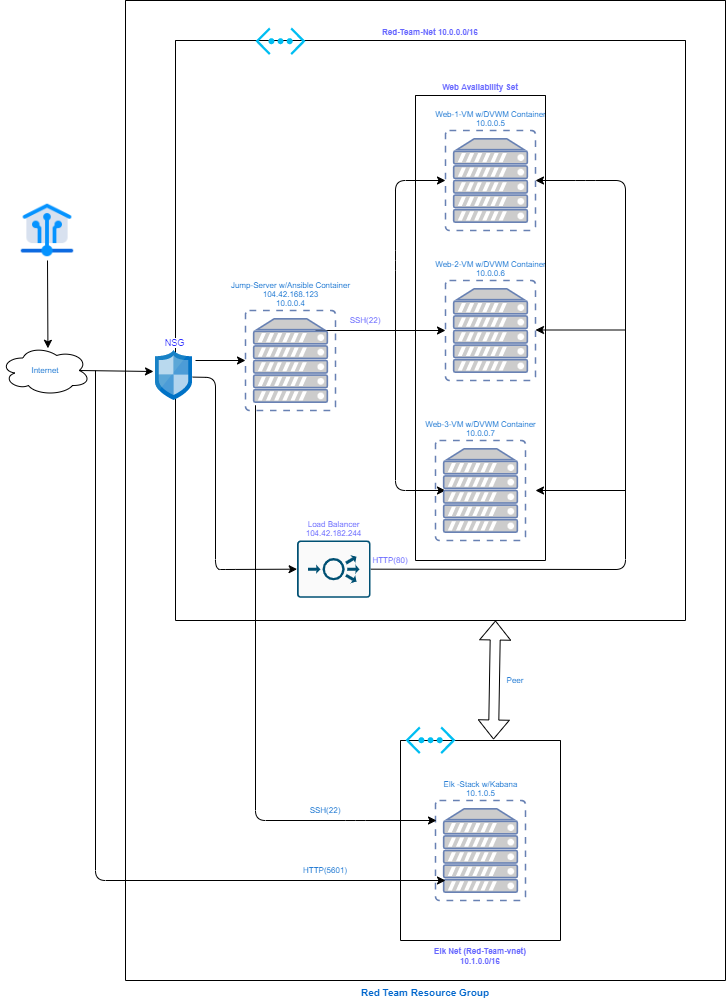

The diagram above was exported from draw.io. Its source (the exported page's mxGraphModel, read from the mxfile embedded in the PNG):
<mxGraphModel dx="1038" dy="521" grid="1" gridSize="10" guides="1" tooltips="1" connect="1" arrows="1" fold="1" page="1" pageScale="1" pageWidth="850" pageHeight="1100" math="0" shadow="0">
  <root>
    <mxCell id="0" />
    <mxCell id="1" parent="0" />
    <mxCell id="XuvPcT357RCqGDQlhP41-3" value="" style="ellipse;shape=cloud;whiteSpace=wrap;html=1;" vertex="1" parent="1">
      <mxGeometry x="25" y="365" width="90" height="50" as="geometry" />
    </mxCell>
    <mxCell id="XuvPcT357RCqGDQlhP41-5" value="Web-1-VM w/DVWM Container&lt;br&gt;10.0.0.5" style="fontColor=#0066CC;verticalAlign=bottom;verticalLabelPosition=top;labelPosition=center;align=center;html=1;outlineConnect=0;fillColor=#CCCCCC;strokeColor=#6881B3;gradientColor=none;gradientDirection=north;strokeWidth=2;shape=mxgraph.networks.virtual_server;fontSize=8;" vertex="1" parent="1">
      <mxGeometry x="470" y="150" width="90" height="100" as="geometry" />
    </mxCell>
    <mxCell id="XuvPcT357RCqGDQlhP41-6" value="Web-2-VM w/DVWM Container&lt;br&gt;10.0.0.6" style="fontColor=#0066CC;verticalAlign=bottom;verticalLabelPosition=top;labelPosition=center;align=center;html=1;outlineConnect=0;fillColor=#CCCCCC;strokeColor=#6881B3;gradientColor=none;gradientDirection=north;strokeWidth=2;shape=mxgraph.networks.virtual_server;fontSize=8;direction=east;" vertex="1" parent="1">
      <mxGeometry x="470" y="300" width="90" height="100" as="geometry" />
    </mxCell>
    <mxCell id="XuvPcT357RCqGDQlhP41-11" value="" style="shape=image;html=1;verticalAlign=top;verticalLabelPosition=bottom;labelBackgroundColor=#ffffff;imageAspect=0;aspect=fixed;image=https://cdn4.iconfinder.com/data/icons/internet-security-flat-2/32/Internet_Security_home_house_smart_network_sharing-128.png" vertex="1" parent="1">
      <mxGeometry x="42" y="220" width="60" height="60" as="geometry" />
    </mxCell>
    <mxCell id="XuvPcT357RCqGDQlhP41-14" value="" style="endArrow=classic;html=1;fontSize=8;fontColor=#6666FF;exitX=1;exitY=0.5;exitDx=0;exitDy=0;exitPerimeter=0;" edge="1" parent="1" source="XuvPcT357RCqGDQlhP41-9">
      <mxGeometry width="50" height="50" relative="1" as="geometry">
        <mxPoint x="580" y="630" as="sourcePoint" />
        <mxPoint x="560" y="200" as="targetPoint" />
        <Array as="points">
          <mxPoint x="650" y="589" />
          <mxPoint x="650" y="200" />
          <mxPoint x="610" y="200" />
        </Array>
      </mxGeometry>
    </mxCell>
    <mxCell id="XuvPcT357RCqGDQlhP41-15" value="" style="endArrow=classic;html=1;fontSize=8;fontColor=#6666FF;" edge="1" parent="1">
      <mxGeometry width="50" height="50" relative="1" as="geometry">
        <mxPoint x="650" y="349.5" as="sourcePoint" />
        <mxPoint x="560" y="349.5" as="targetPoint" />
      </mxGeometry>
    </mxCell>
    <mxCell id="XuvPcT357RCqGDQlhP41-16" value="" style="endArrow=classic;html=1;fontSize=8;fontColor=#6666FF;" edge="1" parent="1">
      <mxGeometry width="50" height="50" relative="1" as="geometry">
        <mxPoint x="650" y="510" as="sourcePoint" />
        <mxPoint x="560" y="510" as="targetPoint" />
      </mxGeometry>
    </mxCell>
    <mxCell id="XuvPcT357RCqGDQlhP41-17" value="" style="endArrow=classic;html=1;fontSize=8;fontColor=#6666FF;" edge="1" parent="1" target="XuvPcT357RCqGDQlhP41-6">
      <mxGeometry width="50" height="50" relative="1" as="geometry">
        <mxPoint x="340" y="350" as="sourcePoint" />
        <mxPoint x="420" y="330" as="targetPoint" />
      </mxGeometry>
    </mxCell>
    <mxCell id="XuvPcT357RCqGDQlhP41-22" value="" style="endArrow=classic;html=1;fontSize=8;fontColor=#6666FF;entryX=0;entryY=0.5;entryDx=0;entryDy=0;entryPerimeter=0;" edge="1" parent="1" target="XuvPcT357RCqGDQlhP41-5">
      <mxGeometry width="50" height="50" relative="1" as="geometry">
        <mxPoint x="420" y="350" as="sourcePoint" />
        <mxPoint x="400" y="140" as="targetPoint" />
        <Array as="points">
          <mxPoint x="420" y="280" />
          <mxPoint x="420" y="200" />
        </Array>
      </mxGeometry>
    </mxCell>
    <mxCell id="XuvPcT357RCqGDQlhP41-23" value="" style="endArrow=classic;html=1;fontSize=8;fontColor=#6666FF;" edge="1" parent="1">
      <mxGeometry width="50" height="50" relative="1" as="geometry">
        <mxPoint x="420" y="350" as="sourcePoint" />
        <mxPoint x="470" y="510" as="targetPoint" />
        <Array as="points">
          <mxPoint x="420" y="510" />
        </Array>
      </mxGeometry>
    </mxCell>
    <mxCell id="XuvPcT357RCqGDQlhP41-24" value="SSH(22)" style="text;html=1;strokeColor=none;fillColor=none;align=center;verticalAlign=middle;whiteSpace=wrap;rounded=0;fontSize=8;fontColor=#6666FF;" vertex="1" parent="1">
      <mxGeometry x="370" y="330" width="40" height="20" as="geometry" />
    </mxCell>
    <mxCell id="XuvPcT357RCqGDQlhP41-26" value="Red-Team-Net 10.0.0.0/16" style="swimlane;startSize=0;fontSize=8;fontColor=#6666FF;labelPosition=center;verticalLabelPosition=top;align=center;verticalAlign=bottom;" vertex="1" parent="1">
      <mxGeometry x="200" y="60" width="510" height="580" as="geometry" />
    </mxCell>
    <mxCell id="XuvPcT357RCqGDQlhP41-12" value="NSG" style="sketch=0;aspect=fixed;html=1;points=[];align=center;image;fontSize=9;image=img/lib/mscae/Network_Security_Groups_Classic.svg;labelPosition=center;verticalLabelPosition=top;verticalAlign=bottom;fontColor=#3333FF;" vertex="1" parent="XuvPcT357RCqGDQlhP41-26">
      <mxGeometry x="-20" y="310" width="37" height="50" as="geometry" />
    </mxCell>
    <mxCell id="XuvPcT357RCqGDQlhP41-8" value="Jump-Server w/Ansible Container&lt;br&gt;104.42.168.123&lt;br&gt;10.0.0.4" style="fontColor=#0066CC;verticalAlign=bottom;verticalLabelPosition=top;labelPosition=center;align=center;html=1;outlineConnect=0;fillColor=#CCCCCC;strokeColor=#6881B3;gradientColor=none;gradientDirection=north;strokeWidth=2;shape=mxgraph.networks.virtual_server;fontSize=8;" vertex="1" parent="XuvPcT357RCqGDQlhP41-26">
      <mxGeometry x="70" y="270" width="90" height="100" as="geometry" />
    </mxCell>
    <mxCell id="XuvPcT357RCqGDQlhP41-32" value="" style="endArrow=classic;html=1;fontSize=8;fontColor=#6666FF;" edge="1" parent="XuvPcT357RCqGDQlhP41-26" target="XuvPcT357RCqGDQlhP41-8">
      <mxGeometry width="50" height="50" relative="1" as="geometry">
        <mxPoint x="20" y="320" as="sourcePoint" />
        <mxPoint x="70" y="270" as="targetPoint" />
      </mxGeometry>
    </mxCell>
    <mxCell id="XuvPcT357RCqGDQlhP41-7" value="Web-3-VM w/DVWM Container&lt;br&gt;10.0.0.7" style="fontColor=#0066CC;verticalAlign=bottom;verticalLabelPosition=top;labelPosition=center;align=center;html=1;outlineConnect=0;fillColor=#CCCCCC;strokeColor=#6881B3;gradientColor=none;gradientDirection=north;strokeWidth=2;shape=mxgraph.networks.virtual_server;fontSize=8;" vertex="1" parent="XuvPcT357RCqGDQlhP41-26">
      <mxGeometry x="260" y="400" width="90" height="100" as="geometry" />
    </mxCell>
    <mxCell id="XuvPcT357RCqGDQlhP41-25" value="Web Availability Set" style="swimlane;startSize=0;fontSize=8;fontColor=#6666FF;labelPosition=center;verticalLabelPosition=top;align=center;verticalAlign=bottom;" vertex="1" parent="XuvPcT357RCqGDQlhP41-26">
      <mxGeometry x="240" y="55" width="130" height="465" as="geometry" />
    </mxCell>
    <mxCell id="XuvPcT357RCqGDQlhP41-28" value="" style="endArrow=classic;html=1;fontSize=8;fontColor=#6666FF;exitX=0.5;exitY=1;exitDx=0;exitDy=0;entryX=0.527;entryY=0.056;entryDx=0;entryDy=0;entryPerimeter=0;" edge="1" parent="1" source="XuvPcT357RCqGDQlhP41-11" target="XuvPcT357RCqGDQlhP41-3">
      <mxGeometry width="50" height="50" relative="1" as="geometry">
        <mxPoint x="40" y="320" as="sourcePoint" />
        <mxPoint x="71" y="350" as="targetPoint" />
      </mxGeometry>
    </mxCell>
    <mxCell id="XuvPcT357RCqGDQlhP41-29" value="" style="endArrow=classic;html=1;fontSize=8;fontColor=#6666FF;entryX=-0.054;entryY=0.42;entryDx=0;entryDy=0;entryPerimeter=0;exitX=0.875;exitY=0.5;exitDx=0;exitDy=0;exitPerimeter=0;" edge="1" parent="1" source="XuvPcT357RCqGDQlhP41-3" target="XuvPcT357RCqGDQlhP41-12">
      <mxGeometry width="50" height="50" relative="1" as="geometry">
        <mxPoint x="110" y="371" as="sourcePoint" />
        <mxPoint x="130" y="420" as="targetPoint" />
      </mxGeometry>
    </mxCell>
    <mxCell id="XuvPcT357RCqGDQlhP41-34" value="Elk Net (Red-Team-vnet)&#10;10.1.0.0/16" style="swimlane;startSize=0;fontSize=8;fontColor=#6666FF;labelPosition=center;verticalLabelPosition=bottom;align=center;verticalAlign=top;" vertex="1" parent="1">
      <mxGeometry x="425" y="760" width="160" height="200" as="geometry" />
    </mxCell>
    <mxCell id="XuvPcT357RCqGDQlhP41-10" value="Elk -Stack w/Kabana&lt;br&gt;10.1.0.5" style="fontColor=#0066CC;verticalAlign=bottom;verticalLabelPosition=top;labelPosition=center;align=center;html=1;outlineConnect=0;fillColor=#CCCCCC;strokeColor=#6881B3;gradientColor=none;gradientDirection=north;strokeWidth=2;shape=mxgraph.networks.virtual_server;fontSize=8;" vertex="1" parent="XuvPcT357RCqGDQlhP41-34">
      <mxGeometry x="35" y="60" width="90" height="100" as="geometry" />
    </mxCell>
    <mxCell id="XuvPcT357RCqGDQlhP41-36" value="" style="shape=flexArrow;endArrow=classic;startArrow=classic;html=1;fontSize=8;fontColor=#6666FF;" edge="1" parent="1">
      <mxGeometry width="100" height="100" relative="1" as="geometry">
        <mxPoint x="518" y="759" as="sourcePoint" />
        <mxPoint x="520" y="640" as="targetPoint" />
      </mxGeometry>
    </mxCell>
    <mxCell id="XuvPcT357RCqGDQlhP41-37" value="" style="verticalLabelPosition=bottom;html=1;verticalAlign=top;align=center;strokeColor=none;fillColor=#00BEF2;shape=mxgraph.azure.virtual_network;pointerEvents=1;fontSize=8;fontColor=#6666FF;" vertex="1" parent="1">
      <mxGeometry x="280" y="47" width="50" height="27.5" as="geometry" />
    </mxCell>
    <mxCell id="XuvPcT357RCqGDQlhP41-38" value="" style="verticalLabelPosition=bottom;html=1;verticalAlign=top;align=center;strokeColor=none;fillColor=#00BEF2;shape=mxgraph.azure.virtual_network;pointerEvents=1;fontSize=8;fontColor=#6666FF;" vertex="1" parent="1">
      <mxGeometry x="430" y="746" width="50" height="27.500000000000004" as="geometry" />
    </mxCell>
    <mxCell id="XuvPcT357RCqGDQlhP41-41" value="Peer&lt;br&gt;" style="text;html=1;strokeColor=none;fillColor=none;align=center;verticalAlign=middle;whiteSpace=wrap;rounded=0;fontSize=8;fontColor=#0066CC;" vertex="1" parent="1">
      <mxGeometry x="520" y="690" width="40" height="20" as="geometry" />
    </mxCell>
    <mxCell id="XuvPcT357RCqGDQlhP41-42" value="Internet" style="text;html=1;strokeColor=none;fillColor=none;align=center;verticalAlign=middle;whiteSpace=wrap;rounded=0;fontSize=8;fontColor=#0066CC;" vertex="1" parent="1">
      <mxGeometry x="50" y="380" width="40" height="20" as="geometry" />
    </mxCell>
    <mxCell id="XuvPcT357RCqGDQlhP41-43" value="" style="endArrow=classic;html=1;fontSize=8;fontColor=#0066CC;" edge="1" parent="1">
      <mxGeometry width="50" height="50" relative="1" as="geometry">
        <mxPoint x="120" y="390" as="sourcePoint" />
        <mxPoint x="470" y="900" as="targetPoint" />
        <Array as="points">
          <mxPoint x="120" y="900" />
        </Array>
      </mxGeometry>
    </mxCell>
    <mxCell id="XuvPcT357RCqGDQlhP41-45" value="Red Team Resource Group" style="swimlane;startSize=0;fontSize=10;fontColor=#0066CC;labelPosition=center;verticalLabelPosition=bottom;align=center;verticalAlign=top;" vertex="1" parent="1">
      <mxGeometry x="150" y="20" width="600" height="980" as="geometry" />
    </mxCell>
    <mxCell id="XuvPcT357RCqGDQlhP41-9" value="Load Balancer&lt;br&gt;104.42.182.244" style="sketch=0;points=[[0.015,0.015,0],[0.985,0.015,0],[0.985,0.985,0],[0.015,0.985,0],[0.25,0,0],[0.5,0,0],[0.75,0,0],[1,0.25,0],[1,0.5,0],[1,0.75,0],[0.75,1,0],[0.5,1,0],[0.25,1,0],[0,0.75,0],[0,0.5,0],[0,0.25,0]];verticalLabelPosition=top;html=1;verticalAlign=bottom;aspect=fixed;align=center;pointerEvents=1;shape=mxgraph.cisco19.rect;prIcon=load_balancer;fillColor=#FAFAFA;strokeColor=#005073;fontSize=8;labelPosition=center;fontColor=#6666FF;" vertex="1" parent="XuvPcT357RCqGDQlhP41-45">
      <mxGeometry x="171.6" y="540" width="73.4" height="57.34" as="geometry" />
    </mxCell>
    <mxCell id="XuvPcT357RCqGDQlhP41-19" value="HTTP(80)" style="text;html=1;strokeColor=none;fillColor=none;align=center;verticalAlign=middle;whiteSpace=wrap;rounded=0;fontSize=8;fontColor=#6666FF;" vertex="1" parent="XuvPcT357RCqGDQlhP41-45">
      <mxGeometry x="245" y="550" width="40" height="20" as="geometry" />
    </mxCell>
    <mxCell id="XuvPcT357RCqGDQlhP41-49" value="HTTP(5601)" style="text;html=1;strokeColor=none;fillColor=none;align=center;verticalAlign=middle;whiteSpace=wrap;rounded=0;fontSize=8;fontColor=#0066CC;" vertex="1" parent="XuvPcT357RCqGDQlhP41-45">
      <mxGeometry x="180" y="860" width="40" height="20" as="geometry" />
    </mxCell>
    <mxCell id="XuvPcT357RCqGDQlhP41-50" value="" style="endArrow=classic;html=1;fontSize=8;fontColor=#0066CC;" edge="1" parent="XuvPcT357RCqGDQlhP41-45">
      <mxGeometry width="50" height="50" relative="1" as="geometry">
        <mxPoint x="130" y="790" as="sourcePoint" />
        <mxPoint x="311" y="820" as="targetPoint" />
        <Array as="points">
          <mxPoint x="130" y="400" />
          <mxPoint x="130" y="820" />
          <mxPoint x="230" y="820" />
        </Array>
      </mxGeometry>
    </mxCell>
    <mxCell id="XuvPcT357RCqGDQlhP41-51" value="SSH(22)" style="text;html=1;strokeColor=none;fillColor=none;align=center;verticalAlign=middle;whiteSpace=wrap;rounded=0;fontSize=8;fontColor=#0066CC;" vertex="1" parent="XuvPcT357RCqGDQlhP41-45">
      <mxGeometry x="180" y="800" width="40" height="20" as="geometry" />
    </mxCell>
    <mxCell id="XuvPcT357RCqGDQlhP41-31" value="" style="endArrow=classic;html=1;fontSize=8;fontColor=#6666FF;exitX=1.005;exitY=0.532;exitDx=0;exitDy=0;exitPerimeter=0;entryX=0;entryY=0.5;entryDx=0;entryDy=0;entryPerimeter=0;" edge="1" parent="1" source="XuvPcT357RCqGDQlhP41-12" target="XuvPcT357RCqGDQlhP41-9">
      <mxGeometry width="50" height="50" relative="1" as="geometry">
        <mxPoint x="301.7" y="530" as="sourcePoint" />
        <mxPoint x="351.7" y="480" as="targetPoint" />
        <Array as="points">
          <mxPoint x="240" y="397" />
          <mxPoint x="240" y="589" />
          <mxPoint x="250" y="589" />
        </Array>
      </mxGeometry>
    </mxCell>
  </root>
</mxGraphModel>